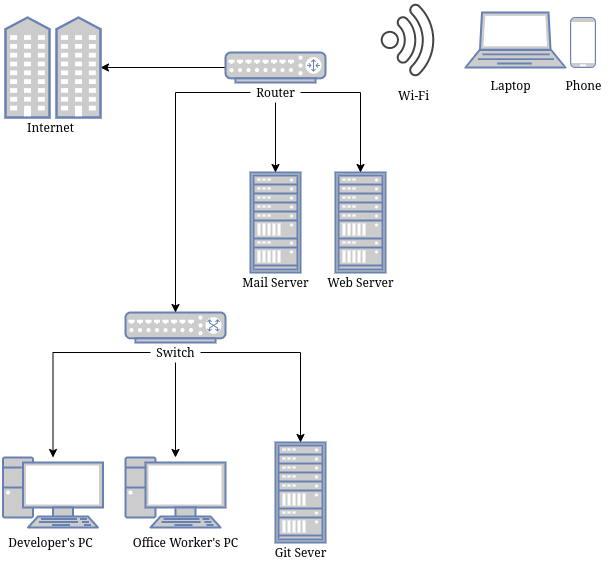

The diagram above was exported from draw.io. Its source (the exported page's mxGraphModel, read from the mxfile embedded in the PNG):
<mxGraphModel dx="952" dy="661" grid="1" gridSize="10" guides="1" tooltips="1" connect="1" arrows="1" fold="1" page="1" pageScale="1" pageWidth="850" pageHeight="1100" math="0" shadow="0">
  <root>
    <mxCell id="0" />
    <mxCell id="1" parent="0" />
    <mxCell id="FfnjVQjiVjhhd4LN89VW-3" value="" style="edgeStyle=orthogonalEdgeStyle;rounded=0;orthogonalLoop=1;jettySize=auto;html=1;" edge="1" parent="1" source="FfnjVQjiVjhhd4LN89VW-1" target="FfnjVQjiVjhhd4LN89VW-2">
      <mxGeometry relative="1" as="geometry" />
    </mxCell>
    <mxCell id="FfnjVQjiVjhhd4LN89VW-1" value="" style="fontColor=#0066CC;verticalAlign=top;verticalLabelPosition=bottom;labelPosition=center;align=center;html=1;outlineConnect=0;fillColor=#CCCCCC;strokeColor=#6881B3;gradientColor=none;gradientDirection=north;strokeWidth=2;shape=mxgraph.networks.router;" vertex="1" parent="1">
      <mxGeometry x="230" y="110" width="100" height="30" as="geometry" />
    </mxCell>
    <mxCell id="FfnjVQjiVjhhd4LN89VW-2" value="" style="fontColor=#0066CC;verticalAlign=top;verticalLabelPosition=bottom;labelPosition=center;align=center;html=1;outlineConnect=0;fillColor=#CCCCCC;strokeColor=#6881B3;gradientColor=none;gradientDirection=north;strokeWidth=2;shape=mxgraph.networks.community;" vertex="1" parent="1">
      <mxGeometry x="10" y="75" width="95" height="100" as="geometry" />
    </mxCell>
    <mxCell id="FfnjVQjiVjhhd4LN89VW-4" value="Internet" style="text;html=1;align=center;verticalAlign=middle;resizable=0;points=[];autosize=1;" vertex="1" parent="1">
      <mxGeometry x="25" y="175" width="60" height="20" as="geometry" />
    </mxCell>
    <mxCell id="FfnjVQjiVjhhd4LN89VW-5" value="" style="fontColor=#0066CC;verticalAlign=top;verticalLabelPosition=bottom;labelPosition=center;align=center;html=1;outlineConnect=0;fillColor=#CCCCCC;strokeColor=#6881B3;gradientColor=none;gradientDirection=north;strokeWidth=2;shape=mxgraph.networks.rack;" vertex="1" parent="1">
      <mxGeometry x="280" y="500" width="50" height="100" as="geometry" />
    </mxCell>
    <mxCell id="FfnjVQjiVjhhd4LN89VW-6" value="" style="fontColor=#0066CC;verticalAlign=top;verticalLabelPosition=bottom;labelPosition=center;align=center;html=1;outlineConnect=0;fillColor=#CCCCCC;strokeColor=#6881B3;gradientColor=none;gradientDirection=north;strokeWidth=2;shape=mxgraph.networks.rack;" vertex="1" parent="1">
      <mxGeometry x="255" y="230" width="50" height="100" as="geometry" />
    </mxCell>
    <mxCell id="FfnjVQjiVjhhd4LN89VW-7" value="" style="fontColor=#0066CC;verticalAlign=top;verticalLabelPosition=bottom;labelPosition=center;align=center;html=1;outlineConnect=0;fillColor=#CCCCCC;strokeColor=#6881B3;gradientColor=none;gradientDirection=north;strokeWidth=2;shape=mxgraph.networks.rack;" vertex="1" parent="1">
      <mxGeometry x="340" y="230" width="50" height="100" as="geometry" />
    </mxCell>
    <mxCell id="FfnjVQjiVjhhd4LN89VW-13" value="" style="fontColor=#0066CC;verticalAlign=top;verticalLabelPosition=bottom;labelPosition=center;align=center;html=1;outlineConnect=0;fillColor=#CCCCCC;strokeColor=#6881B3;gradientColor=none;gradientDirection=north;strokeWidth=2;shape=mxgraph.networks.switch;" vertex="1" parent="1">
      <mxGeometry x="130" y="370" width="100" height="30" as="geometry" />
    </mxCell>
    <mxCell id="FfnjVQjiVjhhd4LN89VW-15" value="" style="fontColor=#0066CC;verticalAlign=top;verticalLabelPosition=bottom;labelPosition=center;align=center;html=1;outlineConnect=0;fillColor=#CCCCCC;strokeColor=#6881B3;gradientColor=none;gradientDirection=north;strokeWidth=2;shape=mxgraph.networks.pc;" vertex="1" parent="1">
      <mxGeometry x="130" y="515" width="100" height="70" as="geometry" />
    </mxCell>
    <mxCell id="FfnjVQjiVjhhd4LN89VW-16" value="" style="fontColor=#0066CC;verticalAlign=top;verticalLabelPosition=bottom;labelPosition=center;align=center;html=1;outlineConnect=0;fillColor=#CCCCCC;strokeColor=#6881B3;gradientColor=none;gradientDirection=north;strokeWidth=2;shape=mxgraph.networks.pc;" vertex="1" parent="1">
      <mxGeometry x="7.5" y="515" width="100" height="70" as="geometry" />
    </mxCell>
    <mxCell id="FfnjVQjiVjhhd4LN89VW-21" style="edgeStyle=orthogonalEdgeStyle;rounded=0;orthogonalLoop=1;jettySize=auto;html=1;" edge="1" parent="1" source="FfnjVQjiVjhhd4LN89VW-18" target="FfnjVQjiVjhhd4LN89VW-15">
      <mxGeometry relative="1" as="geometry" />
    </mxCell>
    <mxCell id="FfnjVQjiVjhhd4LN89VW-22" style="edgeStyle=orthogonalEdgeStyle;rounded=0;orthogonalLoop=1;jettySize=auto;html=1;" edge="1" parent="1" source="FfnjVQjiVjhhd4LN89VW-18" target="FfnjVQjiVjhhd4LN89VW-16">
      <mxGeometry relative="1" as="geometry" />
    </mxCell>
    <mxCell id="FfnjVQjiVjhhd4LN89VW-23" style="edgeStyle=orthogonalEdgeStyle;rounded=0;orthogonalLoop=1;jettySize=auto;html=1;" edge="1" parent="1" source="FfnjVQjiVjhhd4LN89VW-18" target="FfnjVQjiVjhhd4LN89VW-5">
      <mxGeometry relative="1" as="geometry" />
    </mxCell>
    <mxCell id="FfnjVQjiVjhhd4LN89VW-18" value="Switch" style="text;html=1;align=center;verticalAlign=middle;resizable=0;points=[];autosize=1;" vertex="1" parent="1">
      <mxGeometry x="155" y="400" width="50" height="20" as="geometry" />
    </mxCell>
    <mxCell id="FfnjVQjiVjhhd4LN89VW-19" value="Mail Server" style="text;html=1;align=center;verticalAlign=middle;resizable=0;points=[];autosize=1;" vertex="1" parent="1">
      <mxGeometry x="240" y="330" width="80" height="20" as="geometry" />
    </mxCell>
    <mxCell id="FfnjVQjiVjhhd4LN89VW-20" value="Web Server" style="text;html=1;align=center;verticalAlign=middle;resizable=0;points=[];autosize=1;" vertex="1" parent="1">
      <mxGeometry x="325" y="330" width="80" height="20" as="geometry" />
    </mxCell>
    <mxCell id="FfnjVQjiVjhhd4LN89VW-24" value="" style="fontColor=#0066CC;verticalAlign=top;verticalLabelPosition=bottom;labelPosition=center;align=center;html=1;outlineConnect=0;fillColor=#CCCCCC;strokeColor=#6881B3;gradientColor=none;gradientDirection=north;strokeWidth=2;shape=mxgraph.networks.mobile;" vertex="1" parent="1">
      <mxGeometry x="575" y="75" width="25" height="50" as="geometry" />
    </mxCell>
    <mxCell id="FfnjVQjiVjhhd4LN89VW-25" value="" style="fontColor=#0066CC;verticalAlign=top;verticalLabelPosition=bottom;labelPosition=center;align=center;html=1;outlineConnect=0;fillColor=#CCCCCC;strokeColor=#6881B3;gradientColor=none;gradientDirection=north;strokeWidth=2;shape=mxgraph.networks.laptop;" vertex="1" parent="1">
      <mxGeometry x="470" y="70" width="100" height="55" as="geometry" />
    </mxCell>
    <mxCell id="FfnjVQjiVjhhd4LN89VW-27" value="" style="pointerEvents=1;shadow=0;dashed=0;html=1;strokeColor=none;fillColor=#434445;aspect=fixed;labelPosition=center;verticalLabelPosition=bottom;verticalAlign=top;align=center;outlineConnect=0;shape=mxgraph.vvd.wi_fi;rotation=45;" vertex="1" parent="1">
      <mxGeometry x="392.5" y="70" width="55" height="55" as="geometry" />
    </mxCell>
    <mxCell id="FfnjVQjiVjhhd4LN89VW-29" value="Wi-Fi" style="text;html=1;align=center;verticalAlign=middle;resizable=0;points=[];autosize=1;" vertex="1" parent="1">
      <mxGeometry x="392.5" y="142.5" width="50" height="20" as="geometry" />
    </mxCell>
    <mxCell id="FfnjVQjiVjhhd4LN89VW-30" value="Laptop" style="text;html=1;align=center;verticalAlign=middle;resizable=0;points=[];autosize=1;" vertex="1" parent="1">
      <mxGeometry x="485" y="132.5" width="60" height="20" as="geometry" />
    </mxCell>
    <mxCell id="FfnjVQjiVjhhd4LN89VW-31" value="Phone" style="text;html=1;align=center;verticalAlign=middle;resizable=0;points=[];autosize=1;" vertex="1" parent="1">
      <mxGeometry x="562.5" y="132.5" width="50" height="20" as="geometry" />
    </mxCell>
    <mxCell id="FfnjVQjiVjhhd4LN89VW-32" value="Developer's PC" style="text;html=1;align=center;verticalAlign=middle;resizable=0;points=[];autosize=1;" vertex="1" parent="1">
      <mxGeometry x="5" y="590" width="100" height="20" as="geometry" />
    </mxCell>
    <mxCell id="FfnjVQjiVjhhd4LN89VW-33" value="Office Worker's PC" style="text;html=1;align=center;verticalAlign=middle;resizable=0;points=[];autosize=1;" vertex="1" parent="1">
      <mxGeometry x="130" y="590" width="120" height="20" as="geometry" />
    </mxCell>
    <mxCell id="FfnjVQjiVjhhd4LN89VW-34" value="Git Sever" style="text;html=1;align=center;verticalAlign=middle;resizable=0;points=[];autosize=1;" vertex="1" parent="1">
      <mxGeometry x="270" y="600" width="70" height="20" as="geometry" />
    </mxCell>
    <mxCell id="FfnjVQjiVjhhd4LN89VW-44" style="edgeStyle=orthogonalEdgeStyle;rounded=0;orthogonalLoop=1;jettySize=auto;html=1;" edge="1" parent="1" source="FfnjVQjiVjhhd4LN89VW-42" target="FfnjVQjiVjhhd4LN89VW-13">
      <mxGeometry relative="1" as="geometry" />
    </mxCell>
    <mxCell id="FfnjVQjiVjhhd4LN89VW-45" style="edgeStyle=orthogonalEdgeStyle;rounded=0;orthogonalLoop=1;jettySize=auto;html=1;entryX=0.5;entryY=0;entryDx=0;entryDy=0;entryPerimeter=0;" edge="1" parent="1" source="FfnjVQjiVjhhd4LN89VW-42" target="FfnjVQjiVjhhd4LN89VW-6">
      <mxGeometry relative="1" as="geometry" />
    </mxCell>
    <mxCell id="FfnjVQjiVjhhd4LN89VW-46" style="edgeStyle=orthogonalEdgeStyle;rounded=0;orthogonalLoop=1;jettySize=auto;html=1;" edge="1" parent="1" source="FfnjVQjiVjhhd4LN89VW-42" target="FfnjVQjiVjhhd4LN89VW-7">
      <mxGeometry relative="1" as="geometry" />
    </mxCell>
    <mxCell id="FfnjVQjiVjhhd4LN89VW-42" value="Router" style="text;html=1;align=center;verticalAlign=middle;resizable=0;points=[];autosize=1;" vertex="1" parent="1">
      <mxGeometry x="255" y="140" width="50" height="20" as="geometry" />
    </mxCell>
  </root>
</mxGraphModel>